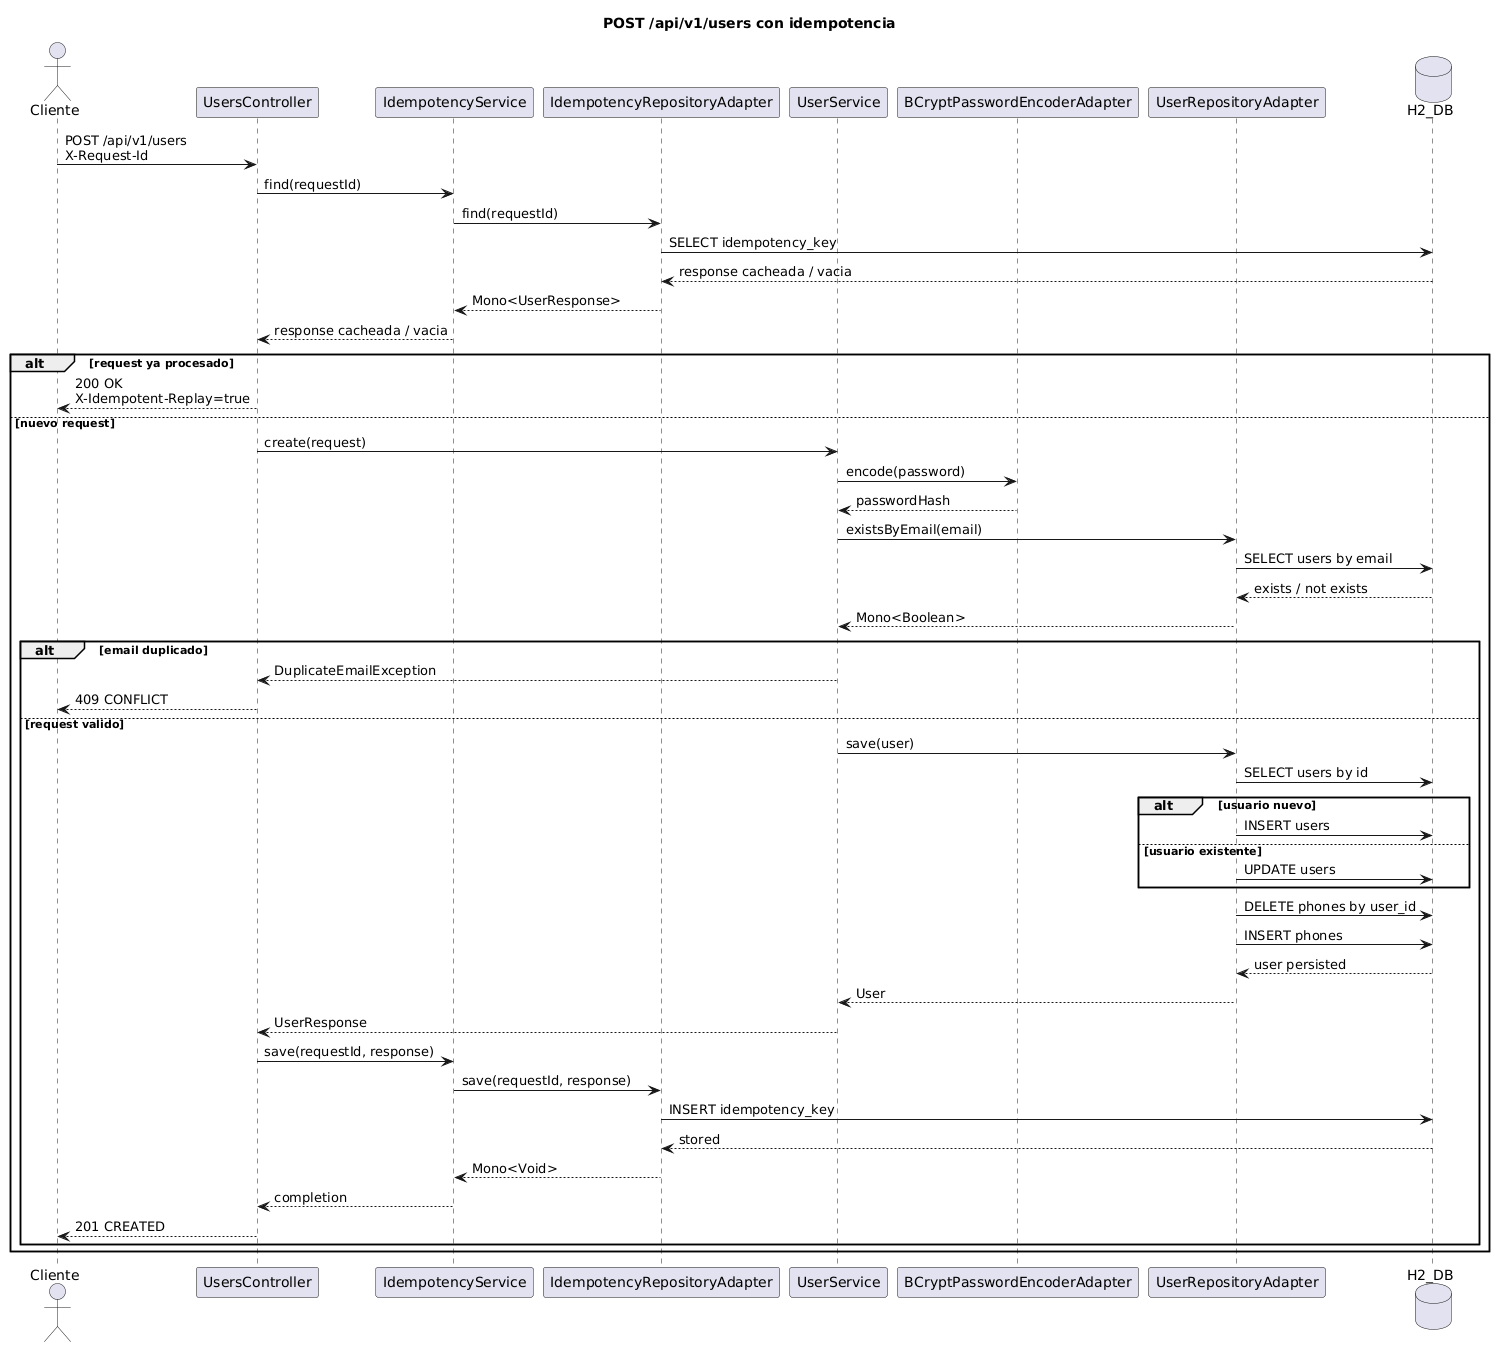

The diagram above was rendered by PlantUML. Its source (embedded in the PNG):
@startuml
title POST /api/v1/users con idempotencia

actor Cliente
participant UsersController
participant IdempotencyService
participant IdempotencyRepositoryAdapter as IdempotencyPort
participant UserService
participant BCryptPasswordEncoderAdapter as PasswordEncoderPort
participant UserRepositoryAdapter as UserRepositoryPort
database H2_DB

Cliente -> UsersController: POST /api/v1/users\nX-Request-Id
UsersController -> IdempotencyService: find(requestId)
IdempotencyService -> IdempotencyPort: find(requestId)
IdempotencyPort -> H2_DB: SELECT idempotency_key
H2_DB --> IdempotencyPort: response cacheada / vacia
IdempotencyPort --> IdempotencyService: Mono<UserResponse>
IdempotencyService --> UsersController: response cacheada / vacia

alt request ya procesado
  UsersController --> Cliente: 200 OK\nX-Idempotent-Replay=true
else nuevo request
  UsersController -> UserService: create(request)
  UserService -> PasswordEncoderPort: encode(password)
  PasswordEncoderPort --> UserService: passwordHash
  UserService -> UserRepositoryPort: existsByEmail(email)
  UserRepositoryPort -> H2_DB: SELECT users by email
  H2_DB --> UserRepositoryPort: exists / not exists
  UserRepositoryPort --> UserService: Mono<Boolean>

  alt email duplicado
    UserService --> UsersController: DuplicateEmailException
    UsersController --> Cliente: 409 CONFLICT
  else request valido
    UserService -> UserRepositoryPort: save(user)
    UserRepositoryPort -> H2_DB: SELECT users by id

    alt usuario nuevo
      UserRepositoryPort -> H2_DB: INSERT users
    else usuario existente
      UserRepositoryPort -> H2_DB: UPDATE users
    end

    UserRepositoryPort -> H2_DB: DELETE phones by user_id
    UserRepositoryPort -> H2_DB: INSERT phones
    H2_DB --> UserRepositoryPort: user persisted
    UserRepositoryPort --> UserService: User
    UserService --> UsersController: UserResponse

    UsersController -> IdempotencyService: save(requestId, response)
    IdempotencyService -> IdempotencyPort: save(requestId, response)
    IdempotencyPort -> H2_DB: INSERT idempotency_key
    H2_DB --> IdempotencyPort: stored
    IdempotencyPort --> IdempotencyService: Mono<Void>
    IdempotencyService --> UsersController: completion
    UsersController --> Cliente: 201 CREATED
  end
end
@enduml